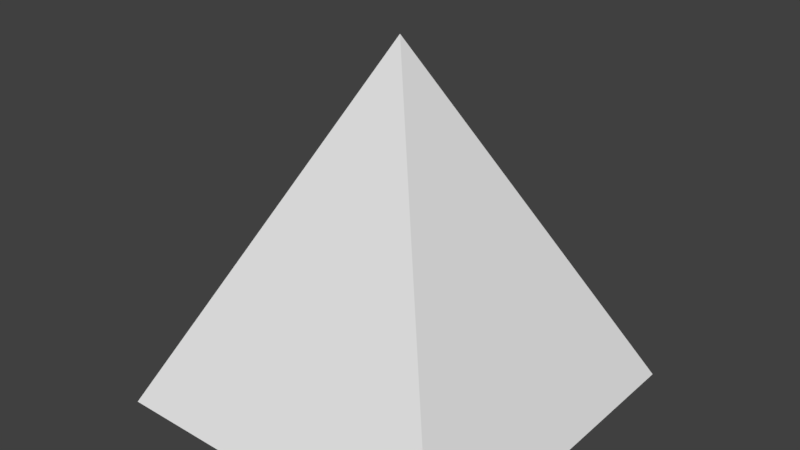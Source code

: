 # Source: Pyramid.blend  (saved by Blender 2.78.0; exported with 4.5.12 LTS)
import bpy
from mathutils import Matrix  # noqa: F401  (used for matrix-valued properties, if any)

bpy.ops.wm.read_factory_settings(use_empty=True)
scene = bpy.context.scene
scene.name = 'Scene'

# ---- collections
col_collection_1 = bpy.data.collections.new('Collection 1'); scene.collection.children.link(col_collection_1)

# ---- world
world_world = bpy.data.worlds.new('World'); scene.world = world_world
world_world.color = (0.05088, 0.05088, 0.05088)
world_world.use_sun_shadow = False
world_world.sun_shadow_jitter_overblur = 0.0
world_world.cycles.sampling_method = 'MANUAL'

# ---- meshes
me_plane = bpy.data.meshes.new('Plane')
me_plane.from_pydata([(-1.0, -1.0, 0.0), (1.0, -1.0, 0.0), (-1.0, 1.0, 0.0), (1.0, 1.0, 0.0), (0.0, 0.0, 1.0), (1.0, -1.0, 0.0), (0.0, 0.0, 1.0)], [(1, 5), (4, 6)], [(0, 2, 3, 1), (5, 6, 3), (3, 2, 6), (0, 6, 2), (6, 5, 0)])
me_plane.use_remesh_preserve_volume = False
me_plane.use_remesh_preserve_attributes = False
me_plane.use_mirror_vertex_groups = False
me_plane.update()

# ---- objects
ob_plane = bpy.data.objects.new('Plane', me_plane)

# ---- transforms, parenting, visibility, modifiers, constraints
ob_plane.location = (0.0, 0.0, 0.0)
ob_plane.scale = (0.5, 0.5, 1.0)
ob_plane.lineart.crease_threshold = 0.0

# ---- collection membership
col_collection_1.objects.link(ob_plane)

# ---- scene / render settings (as saved in the file)
scene.frame_start = 1; scene.frame_end = 250; scene.frame_set(1)
scene.render.engine = 'BLENDER_EEVEE_NEXT'
scene.render.resolution_percentage = 50
scene.render.dither_intensity = 0.0
scene.cycles.use_denoising = False
scene.cycles.samples = 128
scene.cycles.sampling_pattern = 'TABULATED_SOBOL'
scene.cycles.light_sampling_threshold = 0.0
scene.cycles.use_adaptive_sampling = False
scene.cycles.use_light_tree = False
scene.cycles.blur_glossy = 0.0
scene.cycles.sample_clamp_indirect = 0.0
scene.view_settings.view_transform = 'Standard'
bpy.context.view_layer.update()

# ---- added for rendering (the .blend has no active camera and no usable light): camera, sun
cam_auto = bpy.data.cameras.new('AutoCamera')
cam_auto.lens = 50.0
cam_auto.sensor_width = 36.0
cam_auto.clip_end = 1000.0
ob_auto_camera = bpy.data.objects.new('AutoCamera', cam_auto)
scene.collection.objects.link(ob_auto_camera)
ob_auto_camera.location = (1.60254, -1.92304, 1.78203)
ob_auto_camera.rotation_euler = (1.09748, -7.21219e-08, 0.694738)
scene.camera = ob_auto_camera
light_auto_sun = bpy.data.lights.new('AutoSun', 'SUN')
light_auto_sun.energy = 3.0
light_auto_sun.angle = 0.0523599
ob_auto_sun = bpy.data.objects.new('AutoSun', light_auto_sun)
scene.collection.objects.link(ob_auto_sun)
ob_auto_sun.rotation_euler = (0.872665, 0.174533, 0.523599)
bpy.context.view_layer.update()

